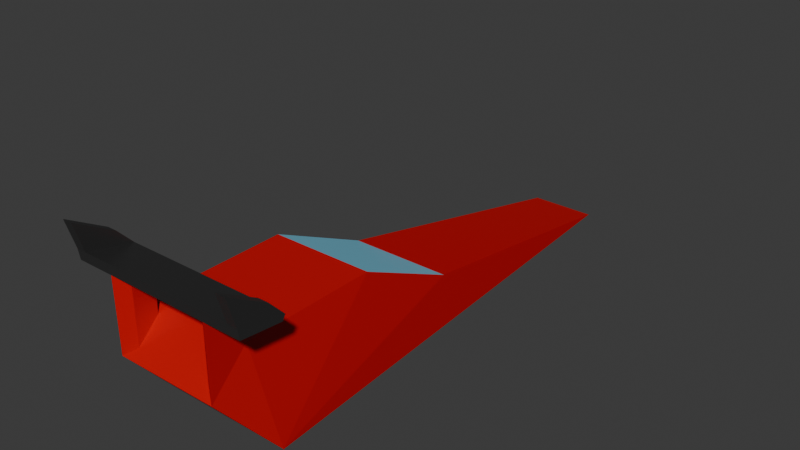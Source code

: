 # Source: car.blend  (saved by Blender 4.0.36; exported with 4.5.12 LTS)
import bpy
from mathutils import Matrix  # noqa: F401  (used for matrix-valued properties, if any)

bpy.ops.wm.read_factory_settings(use_empty=True)
scene = bpy.context.scene
scene.name = 'Scene'

# ---- images (referenced by path relative to the original .blend; pixels are not part of the script)
import os
ASSET_DIR = os.environ.get("B2B_ASSET_DIR", "")  # directory of the original .blend (textures are referenced by path, not embedded)
HERE = os.path.dirname(os.path.abspath(__file__))  # packed textures are extracted next to this script under _unpacked/

def load_image(name, relpath, width, height, colorspace="sRGB"):
    """Load a texture the original file referenced (path relative to the .blend, or extracted next to this script)."""
    p = next((c for c in (os.path.join(HERE, relpath), os.path.join(ASSET_DIR, relpath)) if relpath and os.path.exists(c)), "")
    if p:
        img = bpy.data.images.load(p, check_existing=True)
        img.name = name
    else:  # same state as the original file: an image datablock whose file is absent (Cycles renders it pink)
        img = bpy.data.images.new(name, width, height)
        img.source = "FILE"
        img.filepath = "//" + (relpath or name)
    img.colorspace_settings.name = colorspace
    return img
img_car_base = load_image('car base', '_unpacked/car_base.46fcd1bc.png', 1024, 1024, 'sRGB')

# ---- materials (node trees are filled in below, after node groups)
mat_material = bpy.data.materials.new('Material')
mat_material.use_transparent_shadow = False
mat_material.preview_render_type = 'CUBE'

# ---- material node trees
mat_material.use_nodes = True; mat_material.node_tree.nodes.clear()
_N = mat_material.node_tree.nodes; _L = mat_material.node_tree.links
n0 = _N.new('ShaderNodeOutputMaterial'); n0.name = 'Material Output'; n0.location = (300, 300)
n1 = _N.new('ShaderNodeBsdfPrincipled'); n1.name = 'Principled BSDF'; n1.location = (-68, 307)
n1.inputs[2].default_value = 0.3976
n1.inputs[3].default_value = 1.45
n2 = _N.new('ShaderNodeTexImage'); n2.name = 'Image Texture'; n2.location = (-358, 287)
n2.image = img_car_base
_L.new(n1.outputs[0], n0.inputs[0])
_L.new(n2.outputs[0], n1.inputs[0])
n0.is_active_output = True

# ---- world
world_world = bpy.data.worlds.new('World'); scene.world = world_world
world_world.use_nodes = True; world_world.node_tree.nodes.clear()
_N = world_world.node_tree.nodes; _L = world_world.node_tree.links
n0 = _N.new('ShaderNodeOutputWorld'); n0.name = 'World Output'; n0.location = (300, 300)
n1 = _N.new('ShaderNodeBackground'); n1.name = 'Background'; n1.location = (10, 300)
n1.inputs[0].default_value = (0.05088, 0.05088, 0.05088, 1.0)
_L.new(n1.outputs[0], n0.inputs[0])
n0.is_active_output = True
world_world.color = (0.05088, 0.05088, 0.05088)
world_world.use_sun_shadow = False
world_world.sun_shadow_jitter_overblur = 0.0

# ---- meshes
me_cube = bpy.data.meshes.new('Cube')
me_cube.from_pydata([(-1.267, -3.256, -1.0), (-1.0, -1.0, 1.0), (-0.6541, 6.545, -1.0), (-1.0, 1.0, 0.06667), (1.267, -3.256, -1.0), (1.0, -1.0, 1.0), (0.6541, 6.545, -1.0), (1.0, 1.0, 0.06667), (-0.7755, -4.171, 0.4257), (-0.7755, -3.762, 0.8284), (0.7755, -3.762, 0.8284), (0.7755, -4.171, 0.4257), (-1.0, -4.331, 0.2682), (-1.0, -3.602, 0.9859), (1.0, -3.602, 0.9859), (1.0, -4.331, 0.2682), (-1.0, -4.338, 1.67), (-1.0, -3.552, 1.595), (1.0, -3.552, 1.595), (1.0, -4.338, 1.67), (-0.7755, -4.169, 1.63), (-0.7755, -3.738, 1.528), (0.7755, -3.738, 1.528), (0.7755, -4.169, 1.63), (-1.0, -4.368, 1.874), (-1.0, -3.497, 1.692), (1.0, -3.497, 1.692), (1.0, -4.368, 1.874), (-1.532, -4.338, 1.67), (-1.532, -3.552, 1.595), (1.532, -3.552, 1.595), (1.532, -4.338, 1.67), (-1.532, -4.368, 1.874), (-1.532, -3.497, 1.692), (1.532, -3.497, 1.692), (1.532, -4.368, 1.874), (-1.723, -4.338, 1.67), (-1.723, -3.552, 1.595), (1.723, -3.552, 1.595), (1.723, -4.338, 1.67), (-1.723, -4.368, 1.874), (-1.723, -3.497, 1.692), (1.723, -3.497, 1.692), (1.723, -4.368, 1.874), (-1.532, -4.531, 2.425), (-1.532, -3.796, 2.007), (1.532, -3.796, 2.007), (1.532, -4.531, 2.425), (-1.723, -4.531, 2.425), (-1.723, -3.796, 2.007), (1.723, -3.796, 2.007), (1.723, -4.531, 2.425)], [], [(0, 3, 2), (3, 6, 2), (7, 4, 6), (0, 13, 1), (6, 0, 2), (3, 5, 7), (10, 8, 11), (4, 12, 0), (1, 14, 5), (4, 14, 15), (8, 16, 12), (14, 22, 18), (11, 12, 15), (10, 13, 9), (14, 19, 15), (9, 20, 8), (11, 19, 23), (13, 21, 9), (13, 16, 17), (10, 23, 22), (16, 29, 17), (27, 34, 26), (19, 20, 23), (27, 16, 19), (18, 25, 26), (18, 21, 17), (23, 21, 22), (24, 26, 25), (32, 36, 28), (28, 37, 29), (26, 30, 18), (19, 35, 27), (25, 32, 24), (18, 31, 19), (24, 28, 16), (17, 33, 25), (39, 42, 43), (36, 41, 37), (29, 41, 33), (40, 49, 41), (30, 39, 31), (34, 38, 30), (31, 43, 35), (34, 50, 42), (47, 50, 46), (45, 48, 44), (41, 45, 33), (35, 46, 34), (43, 50, 51), (43, 47, 35), (32, 48, 40), (32, 45, 44), (0, 1, 3), (3, 7, 6), (7, 5, 4), (0, 12, 13), (6, 4, 0), (3, 1, 5), (10, 9, 8), (4, 15, 12), (1, 13, 14), (4, 5, 14), (8, 20, 16), (14, 10, 22), (11, 8, 12), (10, 14, 13), (14, 18, 19), (9, 21, 20), (11, 15, 19), (13, 17, 21), (13, 12, 16), (10, 11, 23), (16, 28, 29), (27, 35, 34), (19, 16, 20), (27, 24, 16), (18, 17, 25), (18, 22, 21), (23, 20, 21), (24, 27, 26), (32, 40, 36), (28, 36, 37), (26, 34, 30), (19, 31, 35), (25, 33, 32), (18, 30, 31), (24, 32, 28), (17, 29, 33), (39, 38, 42), (36, 40, 41), (29, 37, 41), (40, 48, 49), (30, 38, 39), (34, 42, 38), (31, 39, 43), (34, 46, 50), (47, 51, 50), (45, 49, 48), (41, 49, 45), (35, 47, 46), (43, 42, 50), (43, 51, 47), (32, 44, 48), (32, 33, 45)])
_uv = me_cube.uv_layers.new(name='UVMap')
_uv.uv.foreach_set('vector', [0.1852, 0.1381, 0.3362, 0.4547, 0.3362, 0.9084, 0.3362, 0.4547, 0.4998, 0.9084, 0.3362, 0.9084, 0.4998, 0.4547, 0.6508, 0.1381, 0.4998, 0.9084, 0.1852, 0.1381, 0.3376, 0.07078, 0.3797, 0.2795, 0.0002369, 0.9756, 0.1725, 0.1493, 0.1725, 0.9756, 0.834, 0.4804, 0.9933, 0.3046, 0.9933, 0.4804, 0.8164, 0.5701, 0.6829, 0.5207, 0.8164, 0.5207, 0.000237, 0.1493, 0.1725, 0.0002369, 0.1725, 0.1493, 0.6635, 0.8136, 0.8358, 0.5895, 0.8358, 0.8136, 0.6508, 0.1381, 0.4984, 0.07078, 0.5675, 0.02356, 0.675, 0.846, 0.6511, 0.9583, 0.6511, 0.8327, 0.7489, 0.8905, 0.7737, 0.9341, 0.7499, 0.9283, 0.8164, 0.5207, 0.6635, 0.5014, 0.8358, 0.5014, 0.8164, 0.5701, 0.6635, 0.5895, 0.6829, 0.5701, 0.9478, 0.6047, 0.8734, 0.6505, 0.9024, 0.5332, 0.7107, 0.8801, 0.6748, 0.9524, 0.675, 0.846, 0.8085, 0.8429, 0.8323, 0.9552, 0.8086, 0.9493, 0.7345, 0.8936, 0.7098, 0.9372, 0.7107, 0.8801, 0.8749, 0.7986, 0.9493, 0.8444, 0.8848, 0.8336, 0.7727, 0.877, 0.8086, 0.9493, 0.7737, 0.9341, 0.9493, 0.8444, 0.8775, 0.877, 0.8848, 0.8336, 0.819, 0.3281, 0.7498, 0.3695, 0.7498, 0.3281, 0.6716, 0.3281, 0.6851, 0.1901, 0.6851, 0.3107, 0.8453, 0.06248, 0.8275, 0.2347, 0.8275, 0.06248, 0.733, 0.3281, 0.7498, 0.1726, 0.7498, 0.3281, 0.733, 0.3281, 0.7195, 0.1901, 0.733, 0.1726, 0.6851, 0.3107, 0.7195, 0.1901, 0.7195, 0.3107, 0.819, 0.1726, 0.7498, 0.3281, 0.7498, 0.1726, 0.8453, 0.2805, 0.8275, 0.297, 0.8275, 0.2805, 0.942, 0.8879, 0.8749, 0.8926, 0.8775, 0.877, 0.7498, 0.3281, 0.733, 0.3695, 0.733, 0.3281, 0.8275, 0.06248, 0.8453, 0.01665, 0.8453, 0.06248, 0.7498, 0.1726, 0.819, 0.1312, 0.819, 0.1726, 0.9379, 0.6397, 0.8807, 0.694, 0.8734, 0.6505, 0.8453, 0.2347, 0.8275, 0.2805, 0.8275, 0.2347, 0.733, 0.1726, 0.7498, 0.1312, 0.7498, 0.1726, 0.7262, 0.4453, 0.7498, 0.3843, 0.7404, 0.4528, 0.7262, 0.05543, 0.7498, 0.1164, 0.733, 0.1164, 0.733, 0.1312, 0.7498, 0.1164, 0.7498, 0.1312, 0.7404, 0.04792, 0.7626, 0.0853, 0.7498, 0.1164, 0.9452, 0.6832, 0.8833, 0.7096, 0.8807, 0.694, 0.7498, 0.3695, 0.733, 0.3843, 0.733, 0.3695, 0.8275, 0.01665, 0.8453, 0.0002369, 0.8453, 0.01665, 0.7653, 0.3784, 0.7628, 0.4152, 0.7498, 0.3843, 0.7985, 0.4708, 0.7628, 0.4152, 0.7757, 0.4106, 0.7753, 0.09006, 0.7838, 0.025, 0.7985, 0.03053, 0.7498, 0.1164, 0.7753, 0.09006, 0.7653, 0.1218, 0.817, 0.425, 0.7757, 0.4106, 0.7653, 0.3784, 0.7404, 0.4528, 0.7628, 0.4152, 0.7836, 0.4761, 0.8453, 0.0002369, 0.8947, 0.01665, 0.8453, 0.01665, 0.8453, 0.2805, 0.8947, 0.297, 0.8453, 0.297, 0.8163, 0.07586, 0.7753, 0.09006, 0.7985, 0.03053, 0.1852, 0.1381, 0.3797, 0.2795, 0.3362, 0.4547, 0.3362, 0.4547, 0.4998, 0.4547, 0.4998, 0.9084, 0.4998, 0.4547, 0.4564, 0.2795, 0.6508, 0.1381, 0.1852, 0.1381, 0.2685, 0.02356, 0.3376, 0.07078, 0.0002369, 0.9756, 0.000237, 0.1493, 0.1725, 0.1493, 0.834, 0.4804, 0.834, 0.3046, 0.9933, 0.3046, 0.8164, 0.5701, 0.6829, 0.5701, 0.6829, 0.5207, 0.000237, 0.1493, 0.000237, 0.0002369, 0.1725, 0.0002369, 0.6635, 0.8136, 0.6635, 0.5895, 0.8358, 0.5895, 0.6508, 0.1381, 0.4564, 0.2795, 0.4984, 0.07078, 0.675, 0.846, 0.6748, 0.9524, 0.6511, 0.9583, 0.7489, 0.8905, 0.7727, 0.877, 0.7737, 0.9341, 0.8164, 0.5207, 0.6829, 0.5207, 0.6635, 0.5014, 0.8164, 0.5701, 0.8358, 0.5895, 0.6635, 0.5895, 0.9478, 0.6047, 0.9379, 0.6397, 0.8734, 0.6505, 0.7107, 0.8801, 0.7098, 0.9372, 0.6748, 0.9524, 0.8085, 0.8429, 0.8323, 0.8296, 0.8323, 0.9552, 0.7345, 0.8936, 0.7335, 0.9314, 0.7098, 0.9372, 0.8749, 0.7986, 0.9203, 0.7271, 0.9493, 0.8444, 0.7727, 0.877, 0.8085, 0.8429, 0.8086, 0.9493, 0.9493, 0.8444, 0.942, 0.8879, 0.8775, 0.877, 0.819, 0.3281, 0.819, 0.3695, 0.7498, 0.3695, 0.6716, 0.3281, 0.6716, 0.1726, 0.6851, 0.1901, 0.8453, 0.06248, 0.8453, 0.2347, 0.8275, 0.2347, 0.733, 0.3281, 0.733, 0.1726, 0.7498, 0.1726, 0.733, 0.3281, 0.7195, 0.3107, 0.7195, 0.1901, 0.6851, 0.3107, 0.6851, 0.1901, 0.7195, 0.1901, 0.819, 0.1726, 0.819, 0.3281, 0.7498, 0.3281, 0.8453, 0.2805, 0.8453, 0.297, 0.8275, 0.297, 0.942, 0.8879, 0.9394, 0.9034, 0.8749, 0.8926, 0.7498, 0.3281, 0.7498, 0.3695, 0.733, 0.3695, 0.8275, 0.06248, 0.8275, 0.01665, 0.8453, 0.01665, 0.7498, 0.1726, 0.7498, 0.1312, 0.819, 0.1312, 0.9379, 0.6397, 0.9452, 0.6832, 0.8807, 0.694, 0.8453, 0.2347, 0.8453, 0.2805, 0.8275, 0.2805, 0.733, 0.1726, 0.733, 0.1312, 0.7498, 0.1312, 0.7262, 0.4453, 0.733, 0.3843, 0.7498, 0.3843, 0.7262, 0.05543, 0.7404, 0.04792, 0.7498, 0.1164, 0.733, 0.1312, 0.733, 0.1164, 0.7498, 0.1164, 0.7404, 0.04792, 0.7838, 0.025, 0.7626, 0.0853, 0.9452, 0.6832, 0.9478, 0.6987, 0.8833, 0.7096, 0.7498, 0.3695, 0.7498, 0.3843, 0.733, 0.3843, 0.8275, 0.01665, 0.8275, 0.0002369, 0.8453, 0.0002369, 0.7653, 0.3784, 0.7757, 0.4106, 0.7628, 0.4152, 0.7985, 0.4708, 0.7836, 0.4761, 0.7628, 0.4152, 0.7753, 0.09006, 0.7626, 0.0853, 0.7838, 0.025, 0.7498, 0.1164, 0.7626, 0.0853, 0.7753, 0.09006, 0.817, 0.425, 0.7985, 0.4708, 0.7757, 0.4106, 0.7404, 0.4528, 0.7498, 0.3843, 0.7628, 0.4152, 0.8453, 0.0002369, 0.8947, 0.0002369, 0.8947, 0.01665, 0.8453, 0.2805, 0.8947, 0.2805, 0.8947, 0.297, 0.8163, 0.07586, 0.7653, 0.1218, 0.7753, 0.09006])
me_cube.materials.append(mat_material)
me_cube.update()

# ---- objects
ob_body = bpy.data.objects.new('body', me_cube)

# ---- transforms, parenting, visibility, modifiers, constraints
ob_body.location = (0.0, 0.0, 1.7)

# ---- collection membership
scene.collection.objects.link(ob_body)

# ---- scene / render settings (as saved in the file)
scene.frame_start = 1; scene.frame_end = 250; scene.frame_set(5)
scene.render.engine = 'BLENDER_EEVEE_NEXT'
scene.cycles.sampling_pattern = 'TABULATED_SOBOL'
scene.unit_settings.scale_length = 0.001
bpy.context.view_layer.update()

# ---- added for rendering (the .blend has no active camera and no usable light): camera, sun
cam_auto = bpy.data.cameras.new('AutoCamera')
cam_auto.lens = 50.0
cam_auto.sensor_width = 36.0
cam_auto.clip_end = 1000.0
ob_auto_camera = bpy.data.objects.new('AutoCamera', cam_auto)
scene.collection.objects.link(ob_auto_camera)
ob_auto_camera.location = (11.1902, -12.4209, 11.3644)
ob_auto_camera.rotation_euler = (1.09748, -7.21219e-08, 0.694738)
scene.camera = ob_auto_camera
light_auto_sun = bpy.data.lights.new('AutoSun', 'SUN')
light_auto_sun.energy = 3.0
light_auto_sun.angle = 0.0523599
ob_auto_sun = bpy.data.objects.new('AutoSun', light_auto_sun)
scene.collection.objects.link(ob_auto_sun)
ob_auto_sun.rotation_euler = (0.872665, 0.174533, 0.523599)
bpy.context.view_layer.update()
